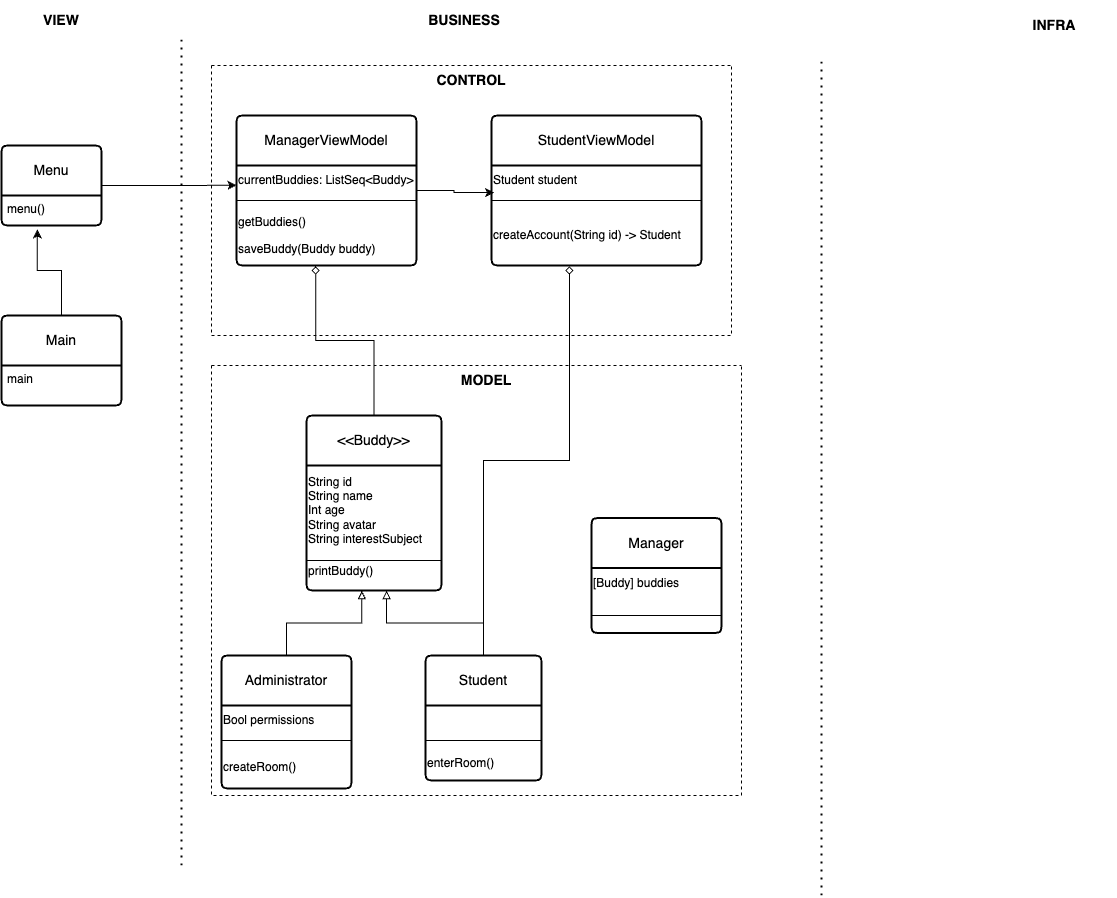

The diagram above was exported from draw.io. Its source (the exported page's mxGraphModel, read from the mxfile embedded in the PNG):
<mxGraphModel dx="1509" dy="805" grid="1" gridSize="10" guides="1" tooltips="1" connect="1" arrows="1" fold="1" page="1" pageScale="1" pageWidth="827" pageHeight="1169" math="0" shadow="0">
  <root>
    <mxCell id="0" />
    <mxCell id="1" parent="0" />
    <mxCell id="_S6ikYYO7Y-0TreOG-OO-44" style="edgeStyle=orthogonalEdgeStyle;rounded=0;orthogonalLoop=1;jettySize=auto;html=1;entryX=0;entryY=0.658;entryDx=0;entryDy=0;entryPerimeter=0;" edge="1" parent="1" source="KokzKUOPh2GFJYxQ5X16-1" target="KokzKUOPh2GFJYxQ5X16-71">
      <mxGeometry relative="1" as="geometry" />
    </mxCell>
    <mxCell id="KokzKUOPh2GFJYxQ5X16-1" value="Menu" style="swimlane;childLayout=stackLayout;horizontal=1;startSize=50;horizontalStack=0;rounded=1;fontSize=14;fontStyle=0;strokeWidth=2;resizeParent=0;resizeLast=1;shadow=0;dashed=0;align=center;arcSize=4;whiteSpace=wrap;html=1;" parent="1" vertex="1">
      <mxGeometry x="20" y="410" width="100" height="80" as="geometry" />
    </mxCell>
    <mxCell id="KokzKUOPh2GFJYxQ5X16-2" value="menu()" style="align=left;strokeColor=none;fillColor=none;spacingLeft=4;fontSize=12;verticalAlign=top;resizable=0;rotatable=0;part=1;html=1;" parent="KokzKUOPh2GFJYxQ5X16-1" vertex="1">
      <mxGeometry y="50" width="100" height="30" as="geometry" />
    </mxCell>
    <mxCell id="_S6ikYYO7Y-0TreOG-OO-41" style="edgeStyle=orthogonalEdgeStyle;rounded=0;orthogonalLoop=1;jettySize=auto;html=1;entryX=0.358;entryY=1.132;entryDx=0;entryDy=0;entryPerimeter=0;" edge="1" parent="1" source="KokzKUOPh2GFJYxQ5X16-3" target="KokzKUOPh2GFJYxQ5X16-2">
      <mxGeometry relative="1" as="geometry" />
    </mxCell>
    <mxCell id="KokzKUOPh2GFJYxQ5X16-3" value="Main" style="swimlane;childLayout=stackLayout;horizontal=1;startSize=50;horizontalStack=0;rounded=1;fontSize=14;fontStyle=0;strokeWidth=2;resizeParent=0;resizeLast=1;shadow=0;dashed=0;align=center;arcSize=4;whiteSpace=wrap;html=1;" parent="1" vertex="1">
      <mxGeometry x="20" y="580" width="120" height="90" as="geometry" />
    </mxCell>
    <mxCell id="KokzKUOPh2GFJYxQ5X16-4" value="main" style="align=left;strokeColor=none;fillColor=none;spacingLeft=4;fontSize=12;verticalAlign=top;resizable=0;rotatable=0;part=1;html=1;" parent="KokzKUOPh2GFJYxQ5X16-3" vertex="1">
      <mxGeometry y="50" width="120" height="40" as="geometry" />
    </mxCell>
    <mxCell id="_S6ikYYO7Y-0TreOG-OO-47" style="edgeStyle=orthogonalEdgeStyle;rounded=0;orthogonalLoop=1;jettySize=auto;html=1;entryX=0.44;entryY=1.013;entryDx=0;entryDy=0;entryPerimeter=0;endArrow=diamond;endFill=0;" edge="1" parent="1" source="KokzKUOPh2GFJYxQ5X16-42" target="KokzKUOPh2GFJYxQ5X16-73">
      <mxGeometry relative="1" as="geometry" />
    </mxCell>
    <mxCell id="KokzKUOPh2GFJYxQ5X16-42" value="&amp;lt;&amp;lt;Buddy&amp;gt;&amp;gt;" style="swimlane;childLayout=stackLayout;horizontal=1;startSize=50;horizontalStack=0;rounded=1;fontSize=14;fontStyle=0;strokeWidth=2;resizeParent=0;resizeLast=1;shadow=0;dashed=0;align=center;arcSize=4;whiteSpace=wrap;html=1;" parent="1" vertex="1">
      <mxGeometry x="325" y="680" width="135" height="175" as="geometry">
        <mxRectangle x="295" y="610" width="110" height="50" as="alternateBounds" />
      </mxGeometry>
    </mxCell>
    <mxCell id="KokzKUOPh2GFJYxQ5X16-46" value="&lt;div style=&quot;&quot;&gt;&lt;span style=&quot;background-color: initial;&quot;&gt;String id&lt;/span&gt;&lt;/div&gt;&lt;div style=&quot;&quot;&gt;String name&lt;/div&gt;&lt;div style=&quot;&quot;&gt;Int age&lt;/div&gt;&lt;div style=&quot;&quot;&gt;String avatar&lt;/div&gt;&lt;div style=&quot;&quot;&gt;String interestSubject&lt;/div&gt;" style="text;html=1;align=left;verticalAlign=middle;resizable=0;points=[];autosize=1;strokeColor=none;fillColor=none;" parent="KokzKUOPh2GFJYxQ5X16-42" vertex="1">
      <mxGeometry y="50" width="135" height="90" as="geometry" />
    </mxCell>
    <mxCell id="KokzKUOPh2GFJYxQ5X16-59" value="" style="line;strokeWidth=1;rotatable=0;dashed=0;labelPosition=right;align=left;verticalAlign=middle;spacingTop=0;spacingLeft=6;points=[];portConstraint=eastwest;" parent="KokzKUOPh2GFJYxQ5X16-42" vertex="1">
      <mxGeometry y="140" width="135" height="10" as="geometry" />
    </mxCell>
    <mxCell id="KokzKUOPh2GFJYxQ5X16-49" value="&lt;p style=&quot;line-height: 120%;&quot;&gt;printBuddy()&lt;br&gt;&lt;br&gt;&lt;/p&gt;" style="text;html=1;align=left;verticalAlign=middle;resizable=0;points=[];autosize=1;strokeColor=none;fillColor=none;" parent="KokzKUOPh2GFJYxQ5X16-42" vertex="1">
      <mxGeometry y="150" width="135" height="25" as="geometry" />
    </mxCell>
    <mxCell id="_S6ikYYO7Y-0TreOG-OO-15" style="edgeStyle=orthogonalEdgeStyle;rounded=0;orthogonalLoop=1;jettySize=auto;html=1;exitX=0.5;exitY=0;exitDx=0;exitDy=0;entryX=0.41;entryY=1.01;entryDx=0;entryDy=0;entryPerimeter=0;endArrow=block;endFill=0;" edge="1" parent="1" source="_S6ikYYO7Y-0TreOG-OO-7" target="KokzKUOPh2GFJYxQ5X16-49">
      <mxGeometry relative="1" as="geometry" />
    </mxCell>
    <mxCell id="_S6ikYYO7Y-0TreOG-OO-7" value="Administrator" style="swimlane;childLayout=stackLayout;horizontal=1;startSize=50;horizontalStack=0;rounded=1;fontSize=14;fontStyle=0;strokeWidth=2;resizeParent=0;resizeLast=1;shadow=0;dashed=0;align=center;arcSize=4;whiteSpace=wrap;html=1;" vertex="1" parent="1">
      <mxGeometry x="240" y="920" width="130" height="133" as="geometry" />
    </mxCell>
    <mxCell id="_S6ikYYO7Y-0TreOG-OO-8" value="&lt;div style=&quot;&quot;&gt;Bool permissions&lt;/div&gt;" style="text;html=1;align=left;verticalAlign=middle;resizable=0;points=[];autosize=1;strokeColor=none;fillColor=none;" vertex="1" parent="_S6ikYYO7Y-0TreOG-OO-7">
      <mxGeometry y="50" width="130" height="30" as="geometry" />
    </mxCell>
    <mxCell id="_S6ikYYO7Y-0TreOG-OO-9" value="" style="line;strokeWidth=1;rotatable=0;dashed=0;labelPosition=right;align=left;verticalAlign=middle;spacingTop=0;spacingLeft=6;points=[];portConstraint=eastwest;" vertex="1" parent="_S6ikYYO7Y-0TreOG-OO-7">
      <mxGeometry y="80" width="130" height="10" as="geometry" />
    </mxCell>
    <mxCell id="_S6ikYYO7Y-0TreOG-OO-10" value="&lt;p style=&quot;line-height: 120%;&quot;&gt;createRoom()&lt;/p&gt;" style="text;html=1;align=left;verticalAlign=middle;resizable=0;points=[];autosize=1;strokeColor=none;fillColor=none;" vertex="1" parent="_S6ikYYO7Y-0TreOG-OO-7">
      <mxGeometry y="90" width="130" height="43" as="geometry" />
    </mxCell>
    <mxCell id="_S6ikYYO7Y-0TreOG-OO-16" style="edgeStyle=orthogonalEdgeStyle;rounded=0;orthogonalLoop=1;jettySize=auto;html=1;entryX=0.593;entryY=1.01;entryDx=0;entryDy=0;entryPerimeter=0;endArrow=block;endFill=0;" edge="1" parent="1" source="_S6ikYYO7Y-0TreOG-OO-11" target="KokzKUOPh2GFJYxQ5X16-49">
      <mxGeometry relative="1" as="geometry" />
    </mxCell>
    <mxCell id="_S6ikYYO7Y-0TreOG-OO-48" style="edgeStyle=orthogonalEdgeStyle;rounded=0;orthogonalLoop=1;jettySize=auto;html=1;entryX=0.371;entryY=1.013;entryDx=0;entryDy=0;entryPerimeter=0;endArrow=diamond;endFill=0;" edge="1" parent="1" source="_S6ikYYO7Y-0TreOG-OO-11" target="_S6ikYYO7Y-0TreOG-OO-39">
      <mxGeometry relative="1" as="geometry" />
    </mxCell>
    <mxCell id="_S6ikYYO7Y-0TreOG-OO-11" value="Student" style="swimlane;childLayout=stackLayout;horizontal=1;startSize=50;horizontalStack=0;rounded=1;fontSize=14;fontStyle=0;strokeWidth=2;resizeParent=0;resizeLast=1;shadow=0;dashed=0;align=center;arcSize=4;whiteSpace=wrap;html=1;" vertex="1" parent="1">
      <mxGeometry x="444" y="920" width="116" height="125" as="geometry" />
    </mxCell>
    <mxCell id="_S6ikYYO7Y-0TreOG-OO-12" value="&lt;div style=&quot;&quot;&gt;&lt;br&gt;&lt;/div&gt;" style="text;html=1;align=left;verticalAlign=middle;resizable=0;points=[];autosize=1;strokeColor=none;fillColor=none;" vertex="1" parent="_S6ikYYO7Y-0TreOG-OO-11">
      <mxGeometry y="50" width="116" height="30" as="geometry" />
    </mxCell>
    <mxCell id="_S6ikYYO7Y-0TreOG-OO-13" value="" style="line;strokeWidth=1;rotatable=0;dashed=0;labelPosition=right;align=left;verticalAlign=middle;spacingTop=0;spacingLeft=6;points=[];portConstraint=eastwest;" vertex="1" parent="_S6ikYYO7Y-0TreOG-OO-11">
      <mxGeometry y="80" width="116" height="10" as="geometry" />
    </mxCell>
    <mxCell id="_S6ikYYO7Y-0TreOG-OO-14" value="&lt;p style=&quot;line-height: 120%;&quot;&gt;enterRoom()&lt;/p&gt;" style="text;html=1;align=left;verticalAlign=middle;resizable=0;points=[];autosize=1;strokeColor=none;fillColor=none;" vertex="1" parent="_S6ikYYO7Y-0TreOG-OO-11">
      <mxGeometry y="90" width="116" height="35" as="geometry" />
    </mxCell>
    <mxCell id="_S6ikYYO7Y-0TreOG-OO-17" value="" style="endArrow=none;dashed=1;html=1;dashPattern=1 3;strokeWidth=2;rounded=0;" edge="1" parent="1">
      <mxGeometry width="50" height="50" relative="1" as="geometry">
        <mxPoint x="200" y="1130" as="sourcePoint" />
        <mxPoint x="200" y="300" as="targetPoint" />
      </mxGeometry>
    </mxCell>
    <mxCell id="_S6ikYYO7Y-0TreOG-OO-19" value="&lt;span style=&quot;font-size: 14px;&quot;&gt;&lt;b&gt;VIEW&lt;/b&gt;&lt;/span&gt;" style="text;html=1;strokeColor=none;fillColor=none;align=center;verticalAlign=middle;whiteSpace=wrap;rounded=0;" vertex="1" parent="1">
      <mxGeometry x="50" y="270" width="60" height="30" as="geometry" />
    </mxCell>
    <mxCell id="_S6ikYYO7Y-0TreOG-OO-20" value="&lt;b&gt;&lt;font style=&quot;font-size: 14px;&quot;&gt;BUSINESS&lt;/font&gt;&lt;/b&gt;" style="text;html=1;strokeColor=none;fillColor=none;align=center;verticalAlign=middle;whiteSpace=wrap;rounded=0;" vertex="1" parent="1">
      <mxGeometry x="420" y="265" width="126" height="40" as="geometry" />
    </mxCell>
    <mxCell id="_S6ikYYO7Y-0TreOG-OO-21" value="" style="swimlane;startSize=0;dashed=1;" vertex="1" parent="1">
      <mxGeometry x="230" y="330" width="520" height="270" as="geometry" />
    </mxCell>
    <mxCell id="_S6ikYYO7Y-0TreOG-OO-23" value="&lt;span style=&quot;font-size: 14px;&quot;&gt;&lt;b&gt;CONTROL&lt;/b&gt;&lt;/span&gt;" style="text;html=1;strokeColor=none;fillColor=none;align=center;verticalAlign=middle;whiteSpace=wrap;rounded=0;" vertex="1" parent="_S6ikYYO7Y-0TreOG-OO-21">
      <mxGeometry x="205" width="110" height="30" as="geometry" />
    </mxCell>
    <mxCell id="_S6ikYYO7Y-0TreOG-OO-45" style="edgeStyle=orthogonalEdgeStyle;rounded=0;orthogonalLoop=1;jettySize=auto;html=1;entryX=0.012;entryY=0.904;entryDx=0;entryDy=0;entryPerimeter=0;" edge="1" parent="_S6ikYYO7Y-0TreOG-OO-21" source="KokzKUOPh2GFJYxQ5X16-70" target="_S6ikYYO7Y-0TreOG-OO-37">
      <mxGeometry relative="1" as="geometry" />
    </mxCell>
    <mxCell id="KokzKUOPh2GFJYxQ5X16-70" value="ManagerViewModel" style="swimlane;childLayout=stackLayout;horizontal=1;startSize=50;horizontalStack=0;rounded=1;fontSize=14;fontStyle=0;strokeWidth=2;resizeParent=0;resizeLast=1;shadow=0;dashed=0;align=center;arcSize=4;whiteSpace=wrap;html=1;" parent="_S6ikYYO7Y-0TreOG-OO-21" vertex="1">
      <mxGeometry x="25" y="50" width="180" height="150" as="geometry" />
    </mxCell>
    <mxCell id="KokzKUOPh2GFJYxQ5X16-71" value="&lt;div style=&quot;&quot;&gt;currentBuddies: ListSeq&amp;lt;Buddy&amp;gt;&lt;/div&gt;" style="text;html=1;align=left;verticalAlign=middle;resizable=0;points=[];autosize=1;strokeColor=none;fillColor=none;" parent="KokzKUOPh2GFJYxQ5X16-70" vertex="1">
      <mxGeometry y="50" width="180" height="30" as="geometry" />
    </mxCell>
    <mxCell id="KokzKUOPh2GFJYxQ5X16-72" value="" style="line;strokeWidth=1;rotatable=0;dashed=0;labelPosition=right;align=left;verticalAlign=middle;spacingTop=0;spacingLeft=6;points=[];portConstraint=eastwest;" parent="KokzKUOPh2GFJYxQ5X16-70" vertex="1">
      <mxGeometry y="80" width="180" height="10" as="geometry" />
    </mxCell>
    <mxCell id="KokzKUOPh2GFJYxQ5X16-73" value="&lt;p style=&quot;line-height: 120%;&quot;&gt;getBuddies(&lt;span style=&quot;background-color: initial;&quot;&gt;)&lt;/span&gt;&lt;/p&gt;&lt;p style=&quot;line-height: 120%;&quot;&gt;&lt;span style=&quot;background-color: initial;&quot;&gt;saveBuddy(Buddy buddy)&lt;/span&gt;&lt;/p&gt;" style="text;html=1;align=left;verticalAlign=middle;resizable=0;points=[];autosize=1;strokeColor=none;fillColor=none;" parent="KokzKUOPh2GFJYxQ5X16-70" vertex="1">
      <mxGeometry y="90" width="180" height="60" as="geometry" />
    </mxCell>
    <mxCell id="_S6ikYYO7Y-0TreOG-OO-36" value="StudentViewModel" style="swimlane;childLayout=stackLayout;horizontal=1;startSize=50;horizontalStack=0;rounded=1;fontSize=14;fontStyle=0;strokeWidth=2;resizeParent=0;resizeLast=1;shadow=0;dashed=0;align=center;arcSize=4;whiteSpace=wrap;html=1;" vertex="1" parent="_S6ikYYO7Y-0TreOG-OO-21">
      <mxGeometry x="280" y="50" width="210" height="150" as="geometry" />
    </mxCell>
    <mxCell id="_S6ikYYO7Y-0TreOG-OO-37" value="&lt;div style=&quot;&quot;&gt;Student student&lt;/div&gt;" style="text;html=1;align=left;verticalAlign=middle;resizable=0;points=[];autosize=1;strokeColor=none;fillColor=none;" vertex="1" parent="_S6ikYYO7Y-0TreOG-OO-36">
      <mxGeometry y="50" width="210" height="30" as="geometry" />
    </mxCell>
    <mxCell id="_S6ikYYO7Y-0TreOG-OO-38" value="" style="line;strokeWidth=1;rotatable=0;dashed=0;labelPosition=right;align=left;verticalAlign=middle;spacingTop=0;spacingLeft=6;points=[];portConstraint=eastwest;" vertex="1" parent="_S6ikYYO7Y-0TreOG-OO-36">
      <mxGeometry y="80" width="210" height="10" as="geometry" />
    </mxCell>
    <mxCell id="_S6ikYYO7Y-0TreOG-OO-39" value="&lt;p style=&quot;line-height: 120%;&quot;&gt;&lt;span style=&quot;background-color: initial;&quot;&gt;createAccount(String id) -&amp;gt; Student&lt;/span&gt;&lt;br&gt;&lt;/p&gt;" style="text;html=1;align=left;verticalAlign=middle;resizable=0;points=[];autosize=1;strokeColor=none;fillColor=none;" vertex="1" parent="_S6ikYYO7Y-0TreOG-OO-36">
      <mxGeometry y="90" width="210" height="60" as="geometry" />
    </mxCell>
    <mxCell id="_S6ikYYO7Y-0TreOG-OO-24" value="" style="endArrow=none;dashed=1;html=1;dashPattern=1 3;strokeWidth=2;rounded=0;" edge="1" parent="1">
      <mxGeometry width="50" height="50" relative="1" as="geometry">
        <mxPoint x="840" y="1160" as="sourcePoint" />
        <mxPoint x="840" y="320" as="targetPoint" />
      </mxGeometry>
    </mxCell>
    <mxCell id="_S6ikYYO7Y-0TreOG-OO-25" value="" style="swimlane;startSize=0;dashed=1;" vertex="1" parent="1">
      <mxGeometry x="230" y="630" width="530" height="430" as="geometry" />
    </mxCell>
    <mxCell id="_S6ikYYO7Y-0TreOG-OO-26" value="&lt;span style=&quot;font-size: 14px;&quot;&gt;&lt;b&gt;MODEL&lt;/b&gt;&lt;/span&gt;" style="text;html=1;strokeColor=none;fillColor=none;align=center;verticalAlign=middle;whiteSpace=wrap;rounded=0;" vertex="1" parent="_S6ikYYO7Y-0TreOG-OO-25">
      <mxGeometry x="220" width="110" height="30" as="geometry" />
    </mxCell>
    <mxCell id="_S6ikYYO7Y-0TreOG-OO-32" value="Manager" style="swimlane;childLayout=stackLayout;horizontal=1;startSize=50;horizontalStack=0;rounded=1;fontSize=14;fontStyle=0;strokeWidth=2;resizeParent=0;resizeLast=1;shadow=0;dashed=0;align=center;arcSize=4;whiteSpace=wrap;html=1;" vertex="1" parent="_S6ikYYO7Y-0TreOG-OO-25">
      <mxGeometry x="380" y="152.5" width="130" height="115" as="geometry">
        <mxRectangle x="295" y="610" width="110" height="50" as="alternateBounds" />
      </mxGeometry>
    </mxCell>
    <mxCell id="_S6ikYYO7Y-0TreOG-OO-33" value="&lt;div style=&quot;&quot;&gt;[Buddy] buddies&lt;/div&gt;" style="text;html=1;align=left;verticalAlign=middle;resizable=0;points=[];autosize=1;strokeColor=none;fillColor=none;" vertex="1" parent="_S6ikYYO7Y-0TreOG-OO-32">
      <mxGeometry y="50" width="130" height="30" as="geometry" />
    </mxCell>
    <mxCell id="_S6ikYYO7Y-0TreOG-OO-34" value="" style="line;strokeWidth=1;rotatable=0;dashed=0;labelPosition=right;align=left;verticalAlign=middle;spacingTop=0;spacingLeft=6;points=[];portConstraint=eastwest;" vertex="1" parent="_S6ikYYO7Y-0TreOG-OO-32">
      <mxGeometry y="80" width="130" height="35" as="geometry" />
    </mxCell>
    <mxCell id="_S6ikYYO7Y-0TreOG-OO-43" value="&lt;b&gt;&lt;font style=&quot;font-size: 14px;&quot;&gt;INFRA&lt;/font&gt;&lt;/b&gt;" style="text;html=1;strokeColor=none;fillColor=none;align=center;verticalAlign=middle;whiteSpace=wrap;rounded=0;" vertex="1" parent="1">
      <mxGeometry x="1010" y="270" width="126" height="40" as="geometry" />
    </mxCell>
  </root>
</mxGraphModel>